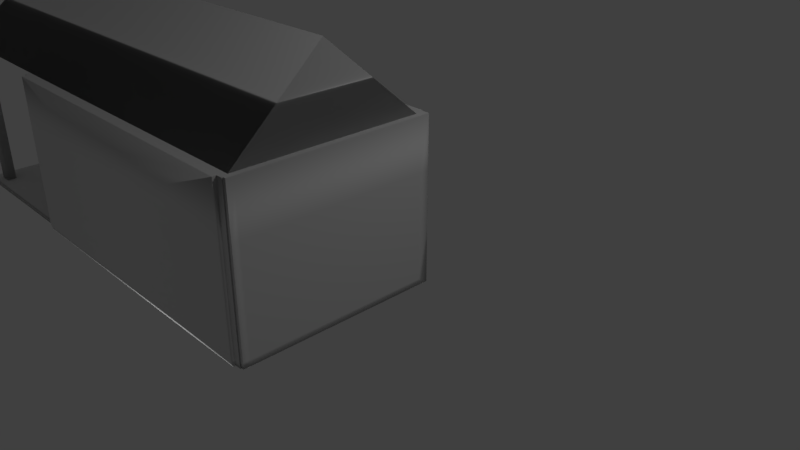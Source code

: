 # Source: House.blend  (saved by Blender 2.79.0; exported with 4.5.12 LTS)
import bpy
from mathutils import Matrix  # noqa: F401  (used for matrix-valued properties, if any)

bpy.ops.wm.read_factory_settings(use_empty=True)
scene = bpy.context.scene
scene.name = 'Scene'

# ---- collections
col_collection_1 = bpy.data.collections.new('Collection 1'); scene.collection.children.link(col_collection_1)

# ---- materials (node trees are filled in below, after node groups)
mat_material = bpy.data.materials.new('Material')
mat_material.alpha_threshold = 0.0
mat_material.use_transparent_shadow = False
mat_material.roughness = 0.5
mat_material.line_color = (0.0, 0.0, 0.0, 1.0)

# ---- material node trees

# ---- world
world_world = bpy.data.worlds.new('World'); scene.world = world_world
world_world.color = (0.05088, 0.05088, 0.05088)
world_world.use_sun_shadow = False
world_world.sun_shadow_jitter_overblur = 0.0
world_world.cycles.sampling_method = 'MANUAL'

# ---- cameras
cam_camera = bpy.data.cameras.new('Camera')
cam_camera.clip_end = 100.0
cam_camera.lens = 35.0
cam_camera.sensor_width = 32.0
cam_camera.sensor_height = 18.0
cam_camera.ortho_scale = 7.314
cam_camera.dof.focus_distance = 0.0
cam_camera.dof.aperture_fstop = 128.0

# ---- lights
light_point = bpy.data.lights.new('Point', 'POINT')
light_point.transmission_factor = 0.0
light_point.energy = 100.0
light_point.shadow_buffer_clip_start = 0.5
light_point.shadow_soft_size = 0.1
light_point.shadow_maximum_resolution = 0.006
light_point.use_absolute_resolution = True
light_lamp = bpy.data.lights.new('Lamp', 'POINT')
light_lamp.transmission_factor = 0.0
light_lamp.cutoff_distance = 30.0
light_lamp.energy = 100.0
light_lamp.shadow_buffer_clip_start = 1.001
light_lamp.shadow_soft_size = 0.1
light_lamp.shadow_maximum_resolution = 0.006
light_lamp.use_absolute_resolution = True

# ---- meshes
me_cube = bpy.data.meshes.new('Cube')
me_cube.from_pydata([(0.1433, -1.0, 51.27), (0.1433, -0.9631, 51.27), (0.1433, -0.01636, 51.27), (-0.6133, -0.01636, 51.27), (-0.6133, -0.9631, 51.27), (-0.6133, -1.0, 51.27), (-0.9716, -0.01636, 51.26), (-0.9431, -0.01636, 51.26), (-0.9722, -0.9631, 51.26), (-0.9431, -0.9631, 51.26), (-0.9425, -0.9139, 51.26), (-0.9716, -0.9139, 51.26), (-0.9425, -0.0836, 51.26), (-0.9716, -0.0836, 51.26), (0.1433, -1.0, 51.26), (0.1433, -0.9631, 51.26), (0.1433, -0.01636, 51.26), (-0.6133, -0.01636, 51.26), (-0.6133, -0.9631, 51.26), (-0.6133, -1.0, 51.26), (-0.9706, -0.01594, 51.25), (-0.9421, -0.01594, 51.25), (-0.9722, -0.9642, 51.25), (-0.9431, -0.9642, 51.25), (-0.9425, -0.915, 51.25), (-0.9716, -0.915, 51.25), (-0.9415, -0.08319, 51.25), (-0.9706, -0.08319, 51.25)], [], [(2, 3, 4, 1), (1, 4, 5, 0), (10, 11, 8, 9), (7, 6, 13, 12), (16, 15, 18, 17), (15, 14, 19, 18), (24, 23, 22, 25), (21, 26, 27, 20), (1, 0, 14, 15), (3, 2, 16, 17), (2, 1, 15, 16), (0, 5, 19, 14), (4, 3, 17, 18), (5, 4, 18, 19), (6, 7, 21, 20), (9, 8, 22, 23), (10, 9, 23, 24), (8, 11, 25, 22), (7, 12, 26, 21), (13, 6, 20, 27), (12, 13, 27, 26), (11, 10, 24, 25)])
me_cube.polygons.foreach_set('use_smooth', [True] * 22)
_uv = me_cube.uv_layers.new(name='UVMap')
_uv.uv.foreach_set('vector', [0.0, 0.0, 1.0, 6.249e-08, 1.0, 0.9625, 6.499e-07, 0.9625, 6.499e-07, 0.9625, 1.0, 0.9625, 1.0, 1.0, 7.681e-07, 1.0, 0.0, 0.0, 1.0, 0.0, 1.0, 1.0, 0.0, 1.0, 0.0, 0.0, 1.0, 0.0, 1.0, 1.0, 0.0, 1.0, 0.0, 0.0, 6.499e-07, 0.9625, 1.0, 0.9625, 1.0, 6.249e-08, 6.499e-07, 0.9625, 7.681e-07, 1.0, 1.0, 1.0, 1.0, 0.9625, 0.0, 0.0, 0.0, 1.0, 1.0, 1.0, 1.0, 0.0, 0.0, 0.0, 0.0, 1.0, 1.0, 1.0, 1.0, 0.0, 6.499e-07, 0.9625, 7.681e-07, 1.0, 7.681e-07, 1.0, 6.499e-07, 0.9625, 1.0, 6.249e-08, 0.0, 0.0, 0.0, 0.0, 1.0, 6.249e-08, 0.0, 0.0, 6.499e-07, 0.9625, 6.499e-07, 0.9625, 0.0, 0.0, 7.681e-07, 1.0, 1.0, 1.0, 1.0, 1.0, 7.681e-07, 1.0, 1.0, 0.9625, 1.0, 6.249e-08, 1.0, 6.249e-08, 1.0, 0.9625, 1.0, 1.0, 1.0, 0.9625, 1.0, 0.9625, 1.0, 1.0, 1.0, 0.0, 0.0, 0.0, 0.0, 0.0, 1.0, 0.0, 0.0, 1.0, 1.0, 1.0, 1.0, 1.0, 0.0, 1.0, 0.0, 0.0, 0.0, 1.0, 0.0, 1.0, 0.0, 0.0, 1.0, 1.0, 1.0, 0.0, 1.0, 0.0, 1.0, 1.0, 0.0, 0.0, 0.0, 1.0, 0.0, 1.0, 0.0, 0.0, 1.0, 1.0, 1.0, 0.0, 1.0, 0.0, 1.0, 1.0, 0.0, 1.0, 1.0, 1.0, 1.0, 1.0, 0.0, 1.0, 1.0, 0.0, 0.0, 0.0, 0.0, 0.0, 1.0, 0.0])
me_cube.materials.append(mat_material)
me_cube.use_remesh_preserve_volume = False
me_cube.use_remesh_preserve_attributes = False
me_cube.use_mirror_vertex_groups = False
me_cube.update()
me_cube_011 = bpy.data.meshes.new('Cube.011')
me_cube_011.from_pydata([(0.1636, 0.03676, -1.0), (0.1636, 0.03676, 1.0), (0.1433, 0.03676, -1.0), (0.1433, 0.03676, 1.0), (-0.6133, 0.03676, -1.0), (-0.6133, -1.0, -1.0), (-0.6133, 0.03676, 1.0), (-0.6133, -1.0, 1.0), (-0.6133, -0.01636, 1.0), (-0.6133, -0.01636, -1.0), (-0.6133, -0.9631, 1.0), (-0.6133, -0.9631, -1.0), (-0.6133, -0.3638, 1.0), (-0.6133, -0.5438, 1.0), (0.1433, -0.0836, -1.0), (0.1636, -0.0836, -1.0), (-0.6133, -0.0836, -1.0), (0.1636, -0.9139, -1.0), (0.1433, -0.9139, -1.0), (-0.6133, -0.9139, -1.0)], [], [(1, 0, 2, 3), (14, 18, 19, 16), (15, 17, 18, 14), (19, 16, 9, 4, 6, 8, 12, 13, 10, 7, 5, 11)])
me_cube_011.polygons.foreach_set('use_smooth', [True] * 4)
_uv = me_cube_011.uv_layers.new(name='UVMap')
_uv.uv.foreach_set('vector', [1.0, 0.0, 1.0, 1.0, 0.9889, 1.0, 0.9889, 5.96e-08, 0.9779, 4.47e-08, 0.9779, 0.4151, 0.5653, 0.4151, 0.5653, 0.0, 0.9889, 5.215e-08, 0.9889, 0.4151, 0.9779, 0.4151, 0.9779, 4.47e-08, 0.5184, 1.0, 0.06563, 1.0, 0.02896, 1.0, 5.688e-08, 1.0, 0.0, 1.788e-07, 0.02896, 1.788e-07, 0.2184, 1.192e-07, 0.3166, 5.96e-08, 0.5452, 0.0, 0.5653, 0.0, 0.5653, 1.0, 0.5452, 1.0])
me_cube_011.materials.append(mat_material)
me_cube_011.use_remesh_preserve_volume = False
me_cube_011.use_remesh_preserve_attributes = False
me_cube_011.use_mirror_vertex_groups = False
me_cube_011.update()
me_cube_010 = bpy.data.meshes.new('Cube.010')
me_cube_010.from_pydata([(-0.9425, -0.01636, 1.0), (-0.9716, -0.01636, 1.0), (-0.9425, -0.0836, 1.0), (-0.9716, -0.0836, 1.0), (-0.9716, -0.01636, 51.26), (-0.9431, -0.01636, 51.26), (-0.9425, -0.0836, 51.26), (-0.9716, -0.0836, 51.26), (-0.9496, -0.02344, 1.0), (-0.9645, -0.02343, 1.0), (-0.9496, -0.07655, 1.0), (-0.9645, -0.07653, 1.0), (-0.9649, -0.02383, 51.26), (-0.9504, -0.02317, 51.26), (-0.9498, -0.07673, 51.26), (-0.9645, -0.07653, 51.26)], [], [(2, 0, 5, 6), (1, 3, 7, 4), (3, 2, 6, 7), (0, 1, 4, 5), (10, 14, 13, 8), (9, 12, 15, 11), (11, 15, 14, 10), (8, 13, 12, 9), (1, 0, 8, 9), (0, 2, 10, 8), (3, 1, 9, 11), (2, 3, 11, 10), (5, 4, 12, 13), (6, 5, 13, 14), (4, 7, 15, 12), (7, 6, 14, 15)])
me_cube_010.polygons.foreach_set('use_smooth', [True] * 16)
_uv = me_cube_010.uv_layers.new(name='UVMap')
_uv.uv.foreach_set('vector', [3.055e-06, 2.372e-09, 0.349, 0.0, 0.349, 1.0, 0.0, 0.9999, 0.349, 0.0, 0.6981, 0.0, 0.6981, 0.9999, 0.3491, 0.9999, 1.0, 0.9999, 0.8491, 0.9999, 0.849, 0.0, 1.0, 0.0, 0.6981, 0.0, 0.849, 0.0, 0.849, 0.9999, 0.701, 1.0, 3.055e-06, 2.372e-09, 0.0, 0.9999, 0.349, 1.0, 0.349, 0.0, 0.349, 0.0, 0.3491, 0.9999, 0.6981, 0.9999, 0.6981, 0.0, 1.0, 0.9999, 1.0, 0.0, 0.849, 0.0, 0.8491, 0.9999, 0.6981, 0.0, 0.701, 1.0, 0.849, 0.9999, 0.849, 0.0, 0.849, 0.0, 0.6981, 0.0, 0.6981, 0.0, 0.849, 0.0, 0.349, 0.0, 3.055e-06, 2.372e-09, 3.055e-06, 2.372e-09, 0.349, 0.0, 0.6981, 0.0, 0.349, 0.0, 0.349, 0.0, 0.6981, 0.0, 0.8491, 0.9999, 1.0, 0.9999, 1.0, 0.9999, 0.8491, 0.9999, 0.701, 1.0, 0.849, 0.9999, 0.849, 0.9999, 0.701, 1.0, 0.0, 0.9999, 0.349, 1.0, 0.349, 1.0, 0.0, 0.9999, 0.3491, 0.9999, 0.6981, 0.9999, 0.6981, 0.9999, 0.3491, 0.9999, 1.0, 0.0, 0.849, 0.0, 0.849, 0.0, 1.0, 0.0])
me_cube_010.materials.append(mat_material)
me_cube_010.use_remesh_preserve_volume = False
me_cube_010.use_remesh_preserve_attributes = False
me_cube_010.use_mirror_vertex_groups = False
me_cube_010.update()
me_cube_009 = bpy.data.meshes.new('Cube.009')
me_cube_009.from_pydata([(-0.9425, -0.9631, 1.0), (-0.9716, -0.9631, 1.0), (-0.9425, -0.9139, 1.0), (-0.9716, -0.9139, 1.0), (-0.9722, -0.9631, 51.26), (-0.9431, -0.9631, 51.26), (-0.9425, -0.9139, 51.26), (-0.9716, -0.9139, 51.26), (-0.9495, -0.956, 1.0), (-0.9645, -0.9561, 1.0), (-0.9496, -0.9209, 1.0), (-0.9645, -0.921, 1.0), (-0.9654, -0.9558, 51.26), (-0.9498, -0.9558, 51.26), (-0.9498, -0.9207, 51.26), (-0.9643, -0.9207, 51.26)], [], [(0, 2, 6, 5), (1, 0, 5, 4), (3, 1, 4, 7), (2, 3, 7, 6), (8, 13, 14, 10), (9, 12, 13, 8), (11, 15, 12, 9), (10, 14, 15, 11), (0, 1, 9, 8), (2, 0, 8, 10), (1, 3, 11, 9), (3, 2, 10, 11), (4, 5, 13, 12), (5, 6, 14, 13), (7, 4, 12, 15), (6, 7, 15, 14)])
me_cube_009.polygons.foreach_set('use_smooth', [True] * 16)
_uv = me_cube_009.uv_layers.new(name='UVMap')
_uv.uv.foreach_set('vector', [0.6285, 1.0, 0.3143, 1.0, 0.3143, 0.0001112, 0.6285, 0.0, 0.8144, 1.0, 0.6289, 1.0, 0.6285, 0.0, 0.8145, 0.0, 0.0, 2.372e-09, 0.3142, 0.0, 0.3143, 1.0, 2.433e-05, 0.9999, 0.8145, 3.558e-09, 1.0, 0.0, 1.0, 0.9999, 0.8145, 0.9999, 0.6285, 1.0, 0.6285, 0.0, 0.3143, 0.0001112, 0.3143, 1.0, 0.8144, 1.0, 0.8145, 0.0, 0.6285, 0.0, 0.6289, 1.0, 0.0, 2.372e-09, 2.433e-05, 0.9999, 0.3143, 1.0, 0.3142, 0.0, 0.8145, 3.558e-09, 0.8145, 0.9999, 1.0, 0.9999, 1.0, 0.0, 0.6289, 1.0, 0.8144, 1.0, 0.8144, 1.0, 0.6289, 1.0, 0.3143, 1.0, 0.6285, 1.0, 0.6285, 1.0, 0.3143, 1.0, 0.3142, 0.0, 0.0, 2.372e-09, 0.0, 2.372e-09, 0.3142, 0.0, 1.0, 0.0, 0.8145, 3.558e-09, 0.8145, 3.558e-09, 1.0, 0.0, 0.8145, 0.0, 0.6285, 0.0, 0.6285, 0.0, 0.8145, 0.0, 0.6285, 0.0, 0.3143, 0.0001112, 0.3143, 0.0001112, 0.6285, 0.0, 2.433e-05, 0.9999, 0.3143, 1.0, 0.3143, 1.0, 2.433e-05, 0.9999, 0.8145, 0.9999, 1.0, 0.9999, 1.0, 0.9999, 0.8145, 0.9999])
me_cube_009.materials.append(mat_material)
me_cube_009.use_remesh_preserve_volume = False
me_cube_009.use_remesh_preserve_attributes = False
me_cube_009.use_mirror_vertex_groups = False
me_cube_009.update()
me_cube_008 = bpy.data.meshes.new('Cube.008')
me_cube_008.from_pydata([(-1.0, -1.0, -1.0), (-1.0, 0.03676, -1.0), (-1.0, -1.0, 1.0), (-1.0, 0.03676, 1.0), (-1.0, -0.01636, -1.0), (-1.0, -0.01636, 1.0), (-1.0, -0.9631, -1.0), (-1.0, -0.9631, 1.0), (-0.6133, 0.03676, -1.0), (-0.6133, -1.0, -1.0), (-0.6133, 0.03676, 1.0), (-0.6133, -1.0, 1.0), (-0.6133, -0.01636, 1.0), (-0.6133, -0.01636, -1.0), (-0.6133, -0.9631, 1.0), (-0.6133, -0.9631, -1.0), (-0.6133, -0.3638, 1.0), (-0.6133, -0.5438, 1.0), (-0.9425, 0.03676, -1.0), (-0.9425, -1.0, -1.0), (-0.9425, 0.03676, 1.0), (-0.9425, -1.0, 1.0), (-0.9425, -0.01636, -1.0), (-0.9425, -0.9631, -1.0), (-0.9425, -0.01636, 1.0), (-0.9425, -0.9631, 1.0), (-0.9716, 0.03676, -1.0), (-0.9716, -1.0, -1.0), (-0.9716, 0.03676, 1.0), (-0.9716, -1.0, 1.0), (-0.9716, -0.01636, -1.0), (-0.9716, -0.9631, -1.0), (-0.9716, -0.01636, 1.0), (-0.9716, -0.9631, 1.0), (-1.0, -0.0836, -1.0), (-1.0, -0.0836, 1.0), (-0.6133, -0.0836, -1.0), (-0.9425, -0.0836, -1.0), (-0.9425, -0.0836, 1.0), (-0.9716, -0.0836, -1.0), (-0.9716, -0.0836, 1.0), (-0.9425, -0.9139, 1.0), (-0.9716, -0.9139, 1.0), (-1.0, -0.9139, -1.0), (-1.0, -0.9139, 1.0), (-0.6133, -0.9139, -1.0), (-0.9425, -0.9139, -1.0), (-0.9716, -0.9139, -1.0), (-0.9942, -0.9942, -0.9942), (-0.9942, 0.03098, -0.9942), (-0.9942, -0.9942, 0.9942), (-0.9942, 0.03098, 0.9942), (-0.9929, -0.01636, -0.9929), (-0.9929, -0.01636, 0.9929), (-0.9929, -0.9631, -0.9929), (-0.9929, -0.9631, 0.9929), (-0.6133, 0.02969, -0.9929), (-0.6133, -0.9929, -0.9929), (-0.6133, 0.02969, 0.9929), (-0.6133, -0.9929, 0.9929), (-0.6133, -0.01636, 0.99), (-0.6133, -0.01636, -0.99), (-0.6133, -0.9631, 0.99), (-0.6133, -0.9631, -0.99), (-0.6133, -0.3638, 0.99), (-0.6133, -0.5438, 0.99), (-0.9425, 0.02969, -0.9929), (-0.9425, -0.9929, -0.9929), (-0.9425, 0.02969, 0.9929), (-0.9425, -0.9929, 0.9929), (-0.9425, -0.01636, -0.99), (-0.9425, -0.9631, -0.99), (-0.9425, -0.01636, 0.99), (-0.9425, -0.9631, 0.99), (-0.9716, 0.02969, -0.9929), (-0.9716, -0.9929, -0.9929), (-0.9716, 0.02969, 0.9929), (-0.9716, -0.9929, 0.9929), (-0.9716, -0.01636, -0.99), (-0.9716, -0.9631, -0.99), (-0.9716, -0.01636, 0.99), (-0.9716, -0.9631, 0.99), (-0.9929, -0.0836, -0.9929), (-0.9929, -0.0836, 0.9929), (-0.6133, -0.0836, -0.99), (-0.9425, -0.0836, -0.99), (-0.9425, -0.0836, 0.99), (-0.9716, -0.0836, -0.99), (-0.9716, -0.0836, 0.99), (-0.9425, -0.9139, 0.99), (-0.9716, -0.9139, 0.99), (-0.9929, -0.9139, -0.9929), (-0.9929, -0.9139, 0.9929), (-0.6133, -0.9139, -0.99), (-0.9425, -0.9139, -0.99), (-0.9716, -0.9139, -0.99)], [], [(31, 27, 0, 6), (33, 7, 2, 29), (27, 29, 2, 0), (4, 5, 3, 1), (28, 26, 1, 3), (34, 35, 5, 4), (28, 3, 5, 32), (26, 30, 4, 1), (0, 2, 7, 6), (42, 44, 7, 33), (47, 31, 6, 43), (45, 15, 23, 46), (12, 24, 38, 41, 25, 14, 17, 16), (8, 13, 22, 18), (10, 20, 24, 12), (10, 8, 18, 20), (9, 11, 21, 19), (14, 25, 21, 11), (15, 9, 19, 23), (46, 23, 31, 47), (18, 22, 30, 26), (20, 28, 32, 24), (20, 18, 26, 28), (19, 21, 29, 27), (25, 33, 29, 21), (23, 19, 27, 31), (22, 37, 39, 30), (13, 36, 37, 22), (30, 39, 34, 4), (32, 5, 35, 40), (43, 44, 35, 34), (6, 7, 44, 43), (38, 40, 42, 41), (37, 46, 47, 39), (36, 45, 46, 37), (39, 47, 43, 34), (40, 35, 44, 42), (79, 54, 48, 75), (81, 77, 50, 55), (75, 48, 50, 77), (52, 49, 51, 53), (76, 51, 49, 74), (82, 52, 53, 83), (76, 80, 53, 51), (74, 49, 52, 78), (48, 54, 55, 50), (90, 81, 55, 92), (95, 91, 54, 79), (93, 94, 71, 63), (60, 64, 65, 62, 73, 89, 86, 72), (56, 66, 70, 61), (58, 60, 72, 68), (58, 68, 66, 56), (57, 67, 69, 59), (62, 59, 69, 73), (63, 71, 67, 57), (94, 95, 79, 71), (66, 74, 78, 70), (68, 72, 80, 76), (68, 76, 74, 66), (67, 75, 77, 69), (73, 69, 77, 81), (71, 79, 75, 67), (70, 78, 87, 85), (61, 70, 85, 84), (78, 52, 82, 87), (80, 88, 83, 53), (91, 82, 83, 92), (54, 91, 92, 55), (86, 89, 90, 88), (85, 87, 95, 94), (84, 85, 94, 93), (87, 82, 91, 95), (88, 90, 92, 83), (36, 13, 61, 84), (17, 14, 62, 65), (13, 8, 56, 61), (10, 12, 60, 58), (8, 10, 58, 56), (11, 9, 57, 59), (14, 11, 59, 62), (9, 15, 63, 57), (12, 16, 64, 60), (16, 17, 65, 64), (24, 32, 80, 72), (33, 25, 73, 81), (25, 41, 89, 73), (42, 33, 81, 90), (45, 36, 84, 93), (38, 24, 72, 86), (32, 40, 88, 80), (40, 38, 86, 88), (15, 45, 93, 63), (41, 42, 90, 89)])
me_cube_008.polygons.foreach_set('use_smooth', [True] * 94)
_uv = me_cube_008.uv_layers.new(name='UVMap')
_uv.uv.foreach_set('vector', [0.9871, 0.01779, 0.9871, 0.0, 1.0, 0.0, 1.0, 0.01779, 0.9871, 0.9822, 1.0, 0.9822, 1.0, 1.0, 0.9871, 1.0, 0.635, 0.9645, 0.635, 0.0, 0.648, 0.0, 0.648, 0.9645, 0.4478, 0.9645, 0.4478, 0.0, 0.4719, 0.0, 0.4719, 0.9645, 0.6609, 0.0, 0.6609, 0.9645, 0.648, 0.9645, 0.648, 0.0, 0.4172, 0.9645, 0.4172, 0.0, 0.4478, 0.0, 0.4478, 0.9645, 0.9871, 0.5, 1.0, 0.5, 1.0, 0.5256, 0.9871, 0.5256, 0.9871, 0.5, 0.9871, 0.4744, 1.0, 0.4744, 1.0, 0.5, 0.0, 0.9645, 1.085e-07, 0.0, 0.01679, 0.0, 0.01679, 0.9645, 0.9871, 0.9585, 1.0, 0.9585, 1.0, 0.9822, 0.9871, 0.9822, 0.9871, 0.04154, 0.9871, 0.01779, 1.0, 0.01779, 1.0, 0.04154, 0.824, 0.04154, 0.824, 0.01779, 0.9738, 0.01779, 0.9738, 0.04154, 0.824, 0.5256, 0.9738, 0.5256, 0.9738, 0.558, 0.9738, 0.9585, 0.9738, 0.9822, 0.824, 0.9822, 0.824, 0.78, 0.824, 0.6932, 0.824, 0.5, 0.824, 0.4744, 0.9738, 0.4744, 0.9738, 0.5, 0.824, 0.5, 0.9738, 0.5, 0.9738, 0.5256, 0.824, 0.5256, 0.824, 5.749e-08, 0.824, 0.9645, 0.6741, 0.9645, 0.6741, 0.0, 0.4719, 0.9645, 0.4719, 5.749e-08, 0.6218, 0.0, 0.6218, 0.9645, 0.824, 0.9822, 0.9738, 0.9822, 0.9738, 1.0, 0.824, 1.0, 0.824, 0.01779, 0.824, 1.437e-07, 0.9738, 0.0, 0.9738, 0.01779, 0.9738, 0.04154, 0.9738, 0.01779, 0.9871, 0.01779, 0.9871, 0.04154, 0.9738, 0.5, 0.9738, 0.4744, 0.9871, 0.4744, 0.9871, 0.5, 0.9738, 0.5, 0.9871, 0.5, 0.9871, 0.5256, 0.9738, 0.5256, 0.6741, 0.0, 0.6741, 0.9645, 0.6609, 0.9645, 0.6609, 0.0, 0.6218, 0.9645, 0.6218, 0.0, 0.635, 0.0, 0.635, 0.9645, 0.9738, 0.9822, 0.9871, 0.9822, 0.9871, 1.0, 0.9738, 1.0, 0.9738, 0.01779, 0.9738, 0.0, 0.9871, 0.0, 0.9871, 0.01779, 0.9738, 0.4744, 0.9738, 0.442, 0.9871, 0.442, 0.9871, 0.4744, 0.824, 0.4744, 0.824, 0.442, 0.9738, 0.442, 0.9738, 0.4744, 0.9871, 0.4744, 0.9871, 0.442, 1.0, 0.442, 1.0, 0.4744, 0.9871, 0.5256, 1.0, 0.5256, 1.0, 0.558, 0.9871, 0.558, 0.03921, 0.9645, 0.03921, 0.0, 0.4172, 0.0, 0.4172, 0.9645, 0.01679, 0.9645, 0.01679, 0.0, 0.03921, 0.0, 0.03921, 0.9645, 0.9738, 0.558, 0.9871, 0.558, 0.9871, 0.9585, 0.9738, 0.9585, 0.9738, 0.442, 0.9738, 0.04154, 0.9871, 0.04154, 0.9871, 0.442, 0.824, 0.442, 0.824, 0.04154, 0.9738, 0.04154, 0.9738, 0.442, 0.9871, 0.442, 0.9871, 0.04154, 1.0, 0.04154, 1.0, 0.442, 0.9871, 0.558, 1.0, 0.558, 1.0, 0.9585, 0.9871, 0.9585, 0.9871, 0.01779, 1.0, 0.01779, 1.0, 0.0, 0.9871, 0.0, 0.9871, 0.9822, 0.9871, 1.0, 1.0, 1.0, 1.0, 0.9822, 0.635, 0.9645, 0.648, 0.9645, 0.648, 0.0, 0.635, 0.0, 0.4478, 0.9645, 0.4719, 0.9645, 0.4719, 0.0, 0.4478, 0.0, 0.6609, 0.0, 0.648, 0.0, 0.648, 0.9645, 0.6609, 0.9645, 0.4172, 0.9645, 0.4478, 0.9645, 0.4478, 0.0, 0.4172, 0.0, 0.9871, 0.5, 0.9871, 0.5256, 1.0, 0.5256, 1.0, 0.5, 0.9871, 0.5, 1.0, 0.5, 1.0, 0.4744, 0.9871, 0.4744, 0.0, 0.9645, 0.01679, 0.9645, 0.01679, 0.0, 1.085e-07, 0.0, 0.9871, 0.9585, 0.9871, 0.9822, 1.0, 0.9822, 1.0, 0.9585, 0.9871, 0.04154, 1.0, 0.04154, 1.0, 0.01779, 0.9871, 0.01779, 0.824, 0.04154, 0.9738, 0.04154, 0.9738, 0.01779, 0.824, 0.01779, 0.824, 0.5256, 0.824, 0.6932, 0.824, 0.78, 0.824, 0.9822, 0.9738, 0.9822, 0.9738, 0.9585, 0.9738, 0.558, 0.9738, 0.5256, 0.824, 0.5, 0.9738, 0.5, 0.9738, 0.4744, 0.824, 0.4744, 0.824, 0.5, 0.824, 0.5256, 0.9738, 0.5256, 0.9738, 0.5, 0.824, 5.749e-08, 0.6741, 0.0, 0.6741, 0.9645, 0.824, 0.9645, 0.4719, 0.9645, 0.6218, 0.9645, 0.6218, 0.0, 0.4719, 5.749e-08, 0.824, 0.9822, 0.824, 1.0, 0.9738, 1.0, 0.9738, 0.9822, 0.824, 0.01779, 0.9738, 0.01779, 0.9738, 0.0, 0.824, 1.437e-07, 0.9738, 0.04154, 0.9871, 0.04154, 0.9871, 0.01779, 0.9738, 0.01779, 0.9738, 0.5, 0.9871, 0.5, 0.9871, 0.4744, 0.9738, 0.4744, 0.9738, 0.5, 0.9738, 0.5256, 0.9871, 0.5256, 0.9871, 0.5, 0.6741, 0.0, 0.6609, 0.0, 0.6609, 0.9645, 0.6741, 0.9645, 0.6218, 0.9645, 0.635, 0.9645, 0.635, 0.0, 0.6218, 0.0, 0.9738, 0.9822, 0.9738, 1.0, 0.9871, 1.0, 0.9871, 0.9822, 0.9738, 0.01779, 0.9871, 0.01779, 0.9871, 0.0, 0.9738, 0.0, 0.9738, 0.4744, 0.9871, 0.4744, 0.9871, 0.442, 0.9738, 0.442, 0.824, 0.4744, 0.9738, 0.4744, 0.9738, 0.442, 0.824, 0.442, 0.9871, 0.4744, 1.0, 0.4744, 1.0, 0.442, 0.9871, 0.442, 0.9871, 0.5256, 0.9871, 0.558, 1.0, 0.558, 1.0, 0.5256, 0.03921, 0.9645, 0.4172, 0.9645, 0.4172, 0.0, 0.03921, 0.0, 0.01679, 0.9645, 0.03921, 0.9645, 0.03921, 0.0, 0.01679, 0.0, 0.9738, 0.558, 0.9738, 0.9585, 0.9871, 0.9585, 0.9871, 0.558, 0.9738, 0.442, 0.9871, 0.442, 0.9871, 0.04154, 0.9738, 0.04154, 0.824, 0.442, 0.9738, 0.442, 0.9738, 0.04154, 0.824, 0.04154, 0.9871, 0.442, 1.0, 0.442, 1.0, 0.04154, 0.9871, 0.04154, 0.9871, 0.558, 0.9871, 0.9585, 1.0, 0.9585, 1.0, 0.558, 0.824, 0.442, 0.824, 0.4744, 0.824, 0.4744, 0.824, 0.442, 0.824, 0.78, 0.824, 0.9822, 0.824, 0.9822, 0.824, 0.78, 0.824, 0.4744, 0.824, 0.5, 0.824, 0.5, 0.824, 0.4744, 0.824, 0.5, 0.824, 0.5256, 0.824, 0.5256, 0.824, 0.5, 0.824, 0.9645, 0.824, 5.749e-08, 0.824, 5.749e-08, 0.824, 0.9645, 0.4719, 5.749e-08, 0.4719, 0.9645, 0.4719, 0.9645, 0.4719, 5.749e-08, 0.824, 0.9822, 0.824, 1.0, 0.824, 1.0, 0.824, 0.9822, 0.824, 1.437e-07, 0.824, 0.01779, 0.824, 0.01779, 0.824, 1.437e-07, 0.824, 0.5256, 0.824, 0.6932, 0.824, 0.6932, 0.824, 0.5256, 0.824, 0.6932, 0.824, 0.78, 0.824, 0.78, 0.824, 0.6932, 0.9738, 0.5256, 0.9871, 0.5256, 0.9871, 0.5256, 0.9738, 0.5256, 0.9871, 0.9822, 0.9738, 0.9822, 0.9738, 0.9822, 0.9871, 0.9822, 0.9738, 0.9822, 0.9738, 0.9585, 0.9738, 0.9585, 0.9738, 0.9822, 0.9871, 0.9585, 0.9871, 0.9822, 0.9871, 0.9822, 0.9871, 0.9585, 0.824, 0.04154, 0.824, 0.442, 0.824, 0.442, 0.824, 0.04154, 0.9738, 0.558, 0.9738, 0.5256, 0.9738, 0.5256, 0.9738, 0.558, 0.9871, 0.5256, 0.9871, 0.558, 0.9871, 0.558, 0.9871, 0.5256, 0.9871, 0.558, 0.9738, 0.558, 0.9738, 0.558, 0.9871, 0.558, 0.824, 0.01779, 0.824, 0.04154, 0.824, 0.04154, 0.824, 0.01779, 0.9738, 0.9585, 0.9871, 0.9585, 0.9871, 0.9585, 0.9738, 0.9585])
me_cube_008.materials.append(mat_material)
me_cube_008.use_remesh_preserve_volume = False
me_cube_008.use_remesh_preserve_attributes = False
me_cube_008.use_mirror_vertex_groups = False
me_cube_008.update()
me_cube_006 = bpy.data.meshes.new('Cube.006')
me_cube_006.from_pydata([(0.1433, -0.9631, 51.27), (0.1433, -0.01636, 51.27), (-0.6133, -0.01636, 51.27), (-0.6133, -0.9631, 51.27), (0.1313, -0.4799, 77.16), (-0.5984, -0.4799, 77.16), (-0.9935, -0.01636, 51.27), (-0.9935, -0.9631, 51.27), (-0.9786, -0.4799, 77.16), (-0.9431, -0.01636, 51.26), (-0.9722, -0.9631, 51.26), (-0.9431, -0.9631, 51.26), (-0.9287, -0.4799, 77.16), (-0.9579, -0.4799, 77.16), (-0.9728, -0.01636, 51.27), (0.1503, -0.9702, 51.27), (0.1503, -0.009249, 51.27), (-0.6133, -0.007341, 51.26), (-0.6133, -0.9721, 51.26), (0.1367, -0.4799, 77.17), (-0.5985, -0.4799, 77.17), (-0.9997, -0.01076, 51.26), (-0.9994, -0.9693, 51.26), (-0.9835, -0.4799, 77.17), (-0.9433, -0.009454, 51.25), (-0.973, -0.9699, 51.25), (-0.9433, -0.9702, 51.26), (-0.9285, -0.4799, 77.17), (-0.9574, -0.4799, 77.17), (-0.9736, -0.009012, 51.26)], [], [(3, 5, 4, 0), (1, 4, 5, 2), (1, 0, 4), (10, 7, 8, 13), (8, 7, 6), (13, 8, 6, 14), (14, 6, 7, 10), (2, 9, 11, 3), (5, 12, 9, 2), (3, 11, 12, 5), (9, 14, 10, 11), (12, 13, 14, 9), (11, 10, 13, 12), (18, 15, 19, 20), (16, 17, 20, 19), (16, 19, 15), (25, 28, 23, 22), (23, 21, 22), (28, 29, 21, 23), (29, 25, 22, 21), (17, 18, 26, 24), (20, 17, 24, 27), (18, 20, 27, 26), (24, 26, 25, 29), (27, 24, 29, 28), (26, 27, 28, 25), (1, 2, 17, 16), (0, 1, 16, 15), (3, 0, 15, 18), (2, 3, 18, 17)])
me_cube_006.polygons.foreach_set('use_smooth', [True] * 30)
_uv = me_cube_006.uv_layers.new(name='UVMap')
_uv.uv.foreach_set('vector', [0.08362, 0.0002154, 0.08696, 1.0, 0.2475, 1.0, 0.2501, 0.0002153, 0.2501, 0.0002153, 0.2527, 1.0, 0.4132, 1.0, 0.4165, 0.0002154, 0.7084, 0.9991, 0.9166, 0.9998, 0.9166, 0.0, 0.004682, 1.473e-07, 0.0, 0.0002157, 0.003339, 1.0, 0.007884, 1.0, 0.7084, 0.9998, 0.7084, 0.0, 0.5001, 0.000682, 0.4923, 1.0, 0.4968, 1.0, 0.5001, 0.0002156, 0.4956, 0.0002156, 0.9211, 1.874e-06, 0.9166, 1.983e-06, 0.9166, 0.03655, 0.9213, 0.03655, 1.0, 0.0, 0.9277, 2.13e-06, 0.9277, 0.03655, 1.0, 0.03655, 0.4132, 1.0, 0.4858, 1.0, 0.489, 0.0, 0.4165, 0.0002154, 0.08362, 0.0002154, 0.01109, 0.0, 0.01431, 1.0, 0.08696, 1.0, 0.9277, 2.13e-06, 0.9211, 1.874e-06, 0.9213, 0.03655, 0.9277, 0.03655, 0.4858, 1.0, 0.4923, 1.0, 0.4956, 0.0002156, 0.489, 0.0, 0.01109, 0.0, 0.004682, 1.473e-07, 0.007884, 1.0, 0.01431, 1.0, 0.08362, 0.0002154, 0.2501, 0.0002153, 0.2475, 1.0, 0.08696, 1.0, 0.2501, 0.0002153, 0.4165, 0.0002154, 0.4132, 1.0, 0.2527, 1.0, 0.7084, 0.9991, 0.9166, 0.0, 0.9166, 0.9998, 0.004682, 1.473e-07, 0.007884, 1.0, 0.003339, 1.0, 0.0, 0.0002157, 0.7084, 0.9998, 0.5001, 0.000682, 0.7084, 0.0, 0.4923, 1.0, 0.4956, 0.0002156, 0.5001, 0.0002156, 0.4968, 1.0, 0.9211, 1.874e-06, 0.9213, 0.03655, 0.9166, 0.03655, 0.9166, 1.983e-06, 1.0, 0.0, 1.0, 0.03655, 0.9277, 0.03655, 0.9277, 2.13e-06, 0.4132, 1.0, 0.4165, 0.0002154, 0.489, 0.0, 0.4858, 1.0, 0.08362, 0.0002154, 0.08696, 1.0, 0.01431, 1.0, 0.01109, 0.0, 0.9277, 2.13e-06, 0.9277, 0.03655, 0.9213, 0.03655, 0.9211, 1.874e-06, 0.4858, 1.0, 0.489, 0.0, 0.4956, 0.0002156, 0.4923, 1.0, 0.01109, 0.0, 0.01431, 1.0, 0.007884, 1.0, 0.004682, 1.473e-07, 0.2501, 0.0002153, 0.4165, 0.0002154, 0.4165, 0.0002154, 0.2501, 0.0002153, 0.9166, 0.9998, 0.7084, 0.9991, 0.7084, 0.9991, 0.9166, 0.9998, 0.08362, 0.0002154, 0.2501, 0.0002153, 0.2501, 0.0002153, 0.08362, 0.0002154, 1.0, 0.0, 1.0, 0.03655, 1.0, 0.03655, 1.0, 0.0])
me_cube_006.materials.append(mat_material)
me_cube_006.use_remesh_preserve_volume = False
me_cube_006.use_remesh_preserve_attributes = False
me_cube_006.use_mirror_vertex_groups = False
me_cube_006.update()
me_cube_005 = bpy.data.meshes.new('Cube.005')
me_cube_005.from_pydata([(-0.6133, 0.03676, 1.0), (-0.6133, -1.0, 1.0), (-0.6133, -0.01636, 1.0), (-0.6133, -0.9631, 1.0), (-0.6133, -0.01636, 51.27), (-0.6133, -0.9631, 51.27), (-0.6133, 0.03676, 51.27), (-0.6133, -1.0, 51.27), (-0.6133, 0.03676, 17.7), (-0.6133, -0.01636, 17.7), (-0.6133, -0.9631, 17.7), (-0.6133, -1.0, 17.7), (-0.6133, -0.3638, 17.7), (-0.6133, -0.3638, 1.0), (-0.6133, -0.5438, 17.7), (-0.6133, -0.5438, 1.0), (-0.6133, -0.01636, 34.48), (-0.6133, -1.0, 34.48), (-0.6133, 0.03676, 34.48), (-0.6133, -0.9631, 34.48), (-0.6233, 0.03676, 1.0), (-0.6233, -1.0, 1.0), (-0.6233, -0.01636, 1.0), (-0.6233, -0.9631, 1.0), (-0.6233, -0.01636, 51.27), (-0.6233, -0.9631, 51.27), (-0.6233, 0.03676, 51.27), (-0.6233, -1.0, 51.27), (-0.6233, 0.03676, 17.7), (-0.6233, -0.01636, 17.7), (-0.6233, -0.9631, 17.7), (-0.6233, -1.0, 17.7), (-0.6233, -0.3638, 17.7), (-0.6233, -0.3638, 1.0), (-0.6233, -0.5438, 17.7), (-0.6233, -0.5438, 1.0), (-0.6233, -0.01636, 34.48), (-0.6233, -1.0, 34.48), (-0.6233, 0.03676, 34.48), (-0.6233, -0.9631, 34.48)], [], [(18, 6, 4, 16), (19, 5, 7, 17), (16, 4, 5, 19), (2, 9, 12, 13), (3, 10, 11, 1), (0, 8, 9, 2), (14, 10, 3, 15), (9, 16, 19, 10, 14, 12), (10, 19, 17, 11), (8, 18, 16, 9), (38, 36, 24, 26), (39, 37, 27, 25), (36, 39, 25, 24), (22, 33, 32, 29), (23, 21, 31, 30), (20, 22, 29, 28), (34, 35, 23, 30), (29, 32, 34, 30, 39, 36), (30, 31, 37, 39), (28, 29, 36, 38), (8, 0, 20, 28), (17, 7, 27, 37), (15, 3, 23, 35), (0, 2, 22, 20), (3, 1, 21, 23), (5, 4, 24, 25), (4, 6, 26, 24), (7, 5, 25, 27), (18, 8, 28, 38), (1, 11, 31, 21), (12, 14, 34, 32), (2, 13, 33, 22), (13, 12, 32, 33), (14, 15, 35, 34), (11, 17, 37, 31), (6, 18, 38, 26)])
me_cube_005.polygons.foreach_set('use_smooth', [True] * 36)
_uv = me_cube_005.uv_layers.new(name='UVMap')
_uv.uv.foreach_set('vector', [1.0, 0.6661, 1.0, 1.0, 0.9488, 1.0, 0.9488, 0.6661, 0.03558, 0.6661, 0.03558, 1.0, 8.624e-06, 1.0, 5.807e-06, 0.6661, 0.9488, 0.6661, 0.9488, 1.0, 0.03558, 1.0, 0.03558, 0.6661, 0.9488, 2.371e-09, 0.9488, 0.3322, 0.6136, 0.3322, 0.6136, 0.0, 0.03557, 7.114e-09, 0.03557, 0.3322, 2.817e-06, 0.3322, 0.0, 4.743e-09, 1.0, 2.371e-09, 1.0, 0.3322, 0.9488, 0.3322, 0.9488, 2.371e-09, 0.44, 0.3322, 0.03557, 0.3322, 0.03557, 7.114e-09, 0.44, 0.0, 0.9488, 0.3322, 0.9488, 0.6661, 0.03558, 0.6661, 0.03557, 0.3322, 0.44, 0.3322, 0.6136, 0.3322, 0.03557, 0.3322, 0.03558, 0.6661, 5.807e-06, 0.6661, 2.817e-06, 0.3322, 1.0, 0.3322, 1.0, 0.6661, 0.9488, 0.6661, 0.9488, 0.3322, 1.0, 0.6661, 0.9488, 0.6661, 0.9488, 1.0, 1.0, 1.0, 0.03558, 0.6661, 5.807e-06, 0.6661, 8.624e-06, 1.0, 0.03558, 1.0, 0.9488, 0.6661, 0.03558, 0.6661, 0.03558, 1.0, 0.9488, 1.0, 0.9488, 2.371e-09, 0.6136, 0.0, 0.6136, 0.3322, 0.9488, 0.3322, 0.03557, 7.114e-09, 0.0, 4.743e-09, 2.817e-06, 0.3322, 0.03557, 0.3322, 1.0, 2.371e-09, 0.9488, 2.371e-09, 0.9488, 0.3322, 1.0, 0.3322, 0.44, 0.3322, 0.44, 0.0, 0.03557, 7.114e-09, 0.03557, 0.3322, 0.9488, 0.3322, 0.6136, 0.3322, 0.44, 0.3322, 0.03557, 0.3322, 0.03558, 0.6661, 0.9488, 0.6661, 0.03557, 0.3322, 2.817e-06, 0.3322, 5.807e-06, 0.6661, 0.03558, 0.6661, 1.0, 0.3322, 0.9488, 0.3322, 0.9488, 0.6661, 1.0, 0.6661, 1.0, 0.3322, 1.0, 2.371e-09, 1.0, 2.371e-09, 1.0, 0.3322, 5.807e-06, 0.6661, 8.624e-06, 1.0, 8.624e-06, 1.0, 5.807e-06, 0.6661, 0.44, 0.0, 0.03557, 7.114e-09, 0.03557, 7.114e-09, 0.44, 0.0, 1.0, 2.371e-09, 0.9488, 2.371e-09, 0.9488, 2.371e-09, 1.0, 2.371e-09, 0.03557, 7.114e-09, 0.0, 4.743e-09, 0.0, 4.743e-09, 0.03557, 7.114e-09, 0.03558, 1.0, 0.9488, 1.0, 0.9488, 1.0, 0.03558, 1.0, 0.9488, 1.0, 1.0, 1.0, 1.0, 1.0, 0.9488, 1.0, 8.624e-06, 1.0, 0.03558, 1.0, 0.03558, 1.0, 8.624e-06, 1.0, 1.0, 0.6661, 1.0, 0.3322, 1.0, 0.3322, 1.0, 0.6661, 0.0, 4.743e-09, 2.817e-06, 0.3322, 2.817e-06, 0.3322, 0.0, 4.743e-09, 0.6136, 0.3322, 0.44, 0.3322, 0.44, 0.3322, 0.6136, 0.3322, 0.9488, 2.371e-09, 0.6136, 0.0, 0.6136, 0.0, 0.9488, 2.371e-09, 0.6136, 0.0, 0.6136, 0.3322, 0.6136, 0.3322, 0.6136, 0.0, 0.44, 0.3322, 0.44, 0.0, 0.44, 0.0, 0.44, 0.3322, 2.817e-06, 0.3322, 5.807e-06, 0.6661, 5.807e-06, 0.6661, 2.817e-06, 0.3322, 1.0, 1.0, 1.0, 0.6661, 1.0, 0.6661, 1.0, 1.0])
me_cube_005.materials.append(mat_material)
me_cube_005.use_remesh_preserve_volume = False
me_cube_005.use_remesh_preserve_attributes = False
me_cube_005.use_mirror_vertex_groups = False
me_cube_005.update()
me_cube_004 = bpy.data.meshes.new('Cube.004')
me_cube_004.from_pydata([(0.1433, 0.03676, -1.0), (0.1433, 0.03676, 1.0), (0.1433, -0.01636, -1.0), (-0.6133, 0.03676, -1.0), (-0.6133, 0.03676, 1.0), (-0.6133, -0.01636, -1.0), (0.1433, 0.03676, 51.27), (0.1433, -0.01636, 51.27), (-0.6133, -0.01636, 51.27), (-0.6133, 0.03676, 51.27), (-0.6133, 0.03676, 17.7), (0.1433, 0.03676, 17.7), (0.1433, 0.03676, 34.48), (-0.6133, 0.03676, 34.48), (0.1433, -0.0836, -1.0), (-0.6133, -0.0836, -1.0), (0.1433, 0.04383, -1.007), (0.1433, 0.04676, 1.0), (0.1433, -0.01636, -1.01), (-0.6133, 0.04383, -1.007), (-0.6133, 0.04676, 1.0), (-0.6133, -0.01636, -1.01), (0.1433, 0.04383, 51.27), (0.1433, -0.01636, 51.28), (-0.6133, -0.01636, 51.28), (-0.6133, 0.04383, 51.27), (-0.6133, 0.04676, 17.7), (0.1433, 0.04676, 17.7), (0.1433, 0.04676, 34.48), (-0.6133, 0.04676, 34.48), (0.1433, -0.0836, -1.01), (-0.6133, -0.0836, -1.01)], [], [(0, 3, 5, 2), (1, 4, 3, 0), (6, 7, 8, 9), (12, 6, 9, 13), (1, 11, 10, 4), (11, 12, 13, 10), (2, 5, 15, 14), (16, 18, 21, 19), (17, 16, 19, 20), (22, 25, 24, 23), (28, 29, 25, 22), (17, 20, 26, 27), (27, 26, 29, 28), (18, 30, 31, 21), (1, 0, 16, 17), (0, 2, 18, 16), (4, 10, 26, 20), (2, 14, 30, 18), (6, 12, 28, 22), (15, 5, 21, 31), (5, 3, 19, 21), (3, 4, 20, 19), (7, 6, 22, 23), (8, 7, 23, 24), (9, 8, 24, 25), (10, 13, 29, 26), (11, 1, 17, 27), (12, 11, 27, 28), (13, 9, 25, 29), (14, 15, 31, 30)])
me_cube_004.polygons.foreach_set('use_smooth', [True] * 30)
_uv = me_cube_004.uv_layers.new(name='UVMap')
_uv.uv.foreach_set('vector', [0.9429, 8.553e-10, 0.9429, 0.01448, 0.8858, 0.01448, 0.8858, 5.702e-10, 4.726e-06, 0.9617, 0.8135, 0.9617, 0.8135, 1.0, 5.431e-06, 1.0, 0.9429, 5.702e-10, 1.0, 0.0, 1.0, 0.01448, 0.9429, 0.01448, 1.586e-06, 0.3211, 0.0, 0.0, 0.8135, 0.0, 0.8135, 0.3211, 4.726e-06, 0.9617, 3.14e-06, 0.6422, 0.8135, 0.6422, 0.8135, 0.9617, 3.14e-06, 0.6422, 1.586e-06, 0.3211, 0.8135, 0.3211, 0.8135, 0.6422, 0.8858, 5.702e-10, 0.8858, 0.01448, 0.8135, 0.01448, 0.8135, 0.0, 0.9429, 8.553e-10, 0.8858, 5.702e-10, 0.8858, 0.01448, 0.9429, 0.01448, 4.726e-06, 0.9617, 5.431e-06, 1.0, 0.8135, 1.0, 0.8135, 0.9617, 0.9429, 5.702e-10, 0.9429, 0.01448, 1.0, 0.01448, 1.0, 0.0, 1.586e-06, 0.3211, 0.8135, 0.3211, 0.8135, 0.0, 0.0, 0.0, 4.726e-06, 0.9617, 0.8135, 0.9617, 0.8135, 0.6422, 3.14e-06, 0.6422, 3.14e-06, 0.6422, 0.8135, 0.6422, 0.8135, 0.3211, 1.586e-06, 0.3211, 0.8858, 5.702e-10, 0.8135, 0.0, 0.8135, 0.01448, 0.8858, 0.01448, 4.726e-06, 0.9617, 5.431e-06, 1.0, 5.431e-06, 1.0, 4.726e-06, 0.9617, 0.9429, 8.553e-10, 0.8858, 5.702e-10, 0.8858, 5.702e-10, 0.9429, 8.553e-10, 0.8135, 0.9617, 0.8135, 0.6422, 0.8135, 0.6422, 0.8135, 0.9617, 0.8858, 5.702e-10, 0.8135, 0.0, 0.8135, 0.0, 0.8858, 5.702e-10, 0.0, 0.0, 1.586e-06, 0.3211, 1.586e-06, 0.3211, 0.0, 0.0, 0.8135, 0.01448, 0.8858, 0.01448, 0.8858, 0.01448, 0.8135, 0.01448, 0.8858, 0.01448, 0.9429, 0.01448, 0.9429, 0.01448, 0.8858, 0.01448, 0.8135, 1.0, 0.8135, 0.9617, 0.8135, 0.9617, 0.8135, 1.0, 1.0, 0.0, 0.9429, 5.702e-10, 0.9429, 5.702e-10, 1.0, 0.0, 1.0, 0.01448, 1.0, 0.0, 1.0, 0.0, 1.0, 0.01448, 0.9429, 0.01448, 1.0, 0.01448, 1.0, 0.01448, 0.9429, 0.01448, 0.8135, 0.6422, 0.8135, 0.3211, 0.8135, 0.3211, 0.8135, 0.6422, 3.14e-06, 0.6422, 4.726e-06, 0.9617, 4.726e-06, 0.9617, 3.14e-06, 0.6422, 1.586e-06, 0.3211, 3.14e-06, 0.6422, 3.14e-06, 0.6422, 1.586e-06, 0.3211, 0.8135, 0.3211, 0.8135, 0.0, 0.8135, 0.0, 0.8135, 0.3211, 0.8135, 0.0, 0.8135, 0.01448, 0.8135, 0.01448, 0.8135, 0.0])
me_cube_004.materials.append(mat_material)
me_cube_004.use_remesh_preserve_volume = False
me_cube_004.use_remesh_preserve_attributes = False
me_cube_004.use_mirror_vertex_groups = False
me_cube_004.update()
me_cube_003 = bpy.data.meshes.new('Cube.003')
me_cube_003.from_pydata([(0.1433, -1.0, -1.0), (0.1433, -1.0, 1.0), (0.1433, -0.9631, -1.0), (-0.6133, -1.0, -1.0), (-0.6133, -1.0, 1.0), (-0.6133, -0.9631, -1.0), (0.1433, -1.0, 51.27), (-0.6133, -1.0, 51.27), (-0.6133, -1.0, 17.7), (0.1433, -1.0, 17.7), (-0.6133, -1.0, 34.48), (0.1433, -1.0, 34.48), (0.1433, -0.9139, -1.0), (-0.6133, -0.9139, -1.0), (0.1433, -1.019, -1.019), (0.1433, -1.027, 1.0), (0.1433, -0.9631, -1.027), (-0.6133, -1.019, -1.019), (-0.6133, -1.027, 1.0), (-0.6133, -0.9631, -1.027), (0.1433, -1.027, 51.27), (-0.6133, -1.027, 51.27), (-0.6133, -1.027, 17.7), (0.1433, -1.027, 17.7), (-0.6133, -1.027, 34.48), (0.1433, -1.027, 34.48), (0.1433, -0.9139, -1.027), (-0.6133, -0.9139, -1.027)], [], [(12, 13, 5, 2), (0, 3, 4, 1), (2, 5, 3, 0), (10, 7, 6, 11), (4, 8, 9, 1), (8, 10, 11, 9), (26, 16, 19, 27), (14, 15, 18, 17), (16, 14, 17, 19), (24, 25, 20, 21), (18, 15, 23, 22), (22, 23, 25, 24), (0, 1, 15, 14), (2, 0, 14, 16), (7, 10, 24, 21), (4, 3, 17, 18), (3, 5, 19, 17), (6, 7, 21, 20), (1, 9, 23, 15), (8, 4, 18, 22), (9, 11, 25, 23), (10, 8, 22, 24), (11, 6, 20, 25), (12, 2, 16, 26), (5, 13, 27, 19), (13, 12, 26, 27)])
me_cube_003.polygons.foreach_set('use_smooth', [True] * 26)
_uv = me_cube_003.uv_layers.new(name='UVMap')
_uv.uv.foreach_set('vector', [0.8978, 0.0, 0.8978, 0.01448, 0.9562, 0.01448, 0.9562, 0.0, 0.8978, 0.0, 4.244e-07, 0.0, 0.0, 0.03826, 0.8978, 0.03826, 0.9562, 0.0, 0.9562, 0.01448, 1.0, 0.01448, 1.0, 0.0, 0.0, 0.6789, 0.0, 1.0, 0.8978, 1.0, 0.8978, 0.6789, 0.0, 0.03826, 0.0, 0.3578, 0.8978, 0.3578, 0.8978, 0.03826, 0.0, 0.3578, 0.0, 0.6789, 0.8978, 0.6789, 0.8978, 0.3578, 0.8978, 0.0, 0.9562, 0.0, 0.9562, 0.01448, 0.8978, 0.01448, 0.8978, 0.0, 0.8978, 0.03826, 0.0, 0.03826, 4.244e-07, 0.0, 0.9562, 0.0, 1.0, 0.0, 1.0, 0.01448, 0.9562, 0.01448, 0.0, 0.6789, 0.8978, 0.6789, 0.8978, 1.0, 0.0, 1.0, 0.0, 0.03826, 0.8978, 0.03826, 0.8978, 0.3578, 0.0, 0.3578, 0.0, 0.3578, 0.8978, 0.3578, 0.8978, 0.6789, 0.0, 0.6789, 0.8978, 0.0, 0.8978, 0.03826, 0.8978, 0.03826, 0.8978, 0.0, 0.9562, 0.0, 1.0, 0.0, 1.0, 0.0, 0.9562, 0.0, 0.0, 1.0, 0.0, 0.6789, 0.0, 0.6789, 0.0, 1.0, 0.0, 0.03826, 4.244e-07, 0.0, 4.244e-07, 0.0, 0.0, 0.03826, 1.0, 0.01448, 0.9562, 0.01448, 0.9562, 0.01448, 1.0, 0.01448, 0.8978, 1.0, 0.0, 1.0, 0.0, 1.0, 0.8978, 1.0, 0.8978, 0.03826, 0.8978, 0.3578, 0.8978, 0.3578, 0.8978, 0.03826, 0.0, 0.3578, 0.0, 0.03826, 0.0, 0.03826, 0.0, 0.3578, 0.8978, 0.3578, 0.8978, 0.6789, 0.8978, 0.6789, 0.8978, 0.3578, 0.0, 0.6789, 0.0, 0.3578, 0.0, 0.3578, 0.0, 0.6789, 0.8978, 0.6789, 0.8978, 1.0, 0.8978, 1.0, 0.8978, 0.6789, 0.8978, 0.0, 0.9562, 0.0, 0.9562, 0.0, 0.8978, 0.0, 0.9562, 0.01448, 0.8978, 0.01448, 0.8978, 0.01448, 0.9562, 0.01448, 0.8978, 0.01448, 0.8978, 0.0, 0.8978, 0.0, 0.8978, 0.01448])
me_cube_003.materials.append(mat_material)
me_cube_003.use_remesh_preserve_volume = False
me_cube_003.use_remesh_preserve_attributes = False
me_cube_003.use_mirror_vertex_groups = False
me_cube_003.update()
me_cube_002 = bpy.data.meshes.new('Cube.002')
me_cube_002.from_pydata([(0.1636, 0.03676, -1.0), (0.1636, -1.0, -1.0), (0.1636, 0.03676, 1.0), (0.1636, -1.0, 1.0), (0.1433, 0.03676, -1.0), (0.1433, -1.0, -1.0), (0.1433, 0.03676, 1.0), (0.1433, -1.0, 1.0), (0.1636, -0.01636, -1.0), (0.1636, -0.01636, 1.0), (0.1433, -0.01636, -1.0), (0.1636, -0.9631, -1.0), (0.1636, -0.9631, 1.0), (0.1433, -0.9631, -1.0), (0.1636, -0.9631, 51.27), (0.1636, -1.0, 51.27), (0.1636, 0.03676, 51.27), (0.1433, 0.03676, 51.27), (0.1433, -1.0, 51.27), (0.1433, -0.9631, 51.27), (0.1636, -0.01636, 51.27), (0.1433, -0.01636, 51.27), (0.1636, -0.9631, 17.7), (0.1636, 0.03676, 17.7), (0.1433, 0.03676, 17.7), (0.1636, -1.0, 17.7), (0.1433, -1.0, 17.7), (0.1636, -0.01636, 17.7), (0.1636, -0.9631, 34.48), (0.1433, 0.03676, 34.48), (0.1636, 0.03676, 34.48), (0.1636, -1.0, 34.48), (0.1433, -1.0, 34.48), (0.1636, -0.01636, 34.48), (0.1433, -0.0836, -1.0), (0.1636, -0.0836, -1.0), (0.1636, -0.08361, 1.0), (0.1636, -0.08361, 51.27), (0.1636, -0.08361, 17.7), (0.1636, -0.08361, 34.48), (0.1636, -0.9139, -1.0), (0.1636, -0.9139, 1.0), (0.1636, -0.9139, 51.27), (0.1636, -0.9139, 17.7), (0.1636, -0.9139, 34.48), (0.1433, -0.9139, -1.0), (0.1565, 0.03676, -0.9929), (0.1578, -1.006, -0.9942), (0.1546, 0.03228, 1.0), (0.1565, -1.007, 1.0), (0.1433, 0.03676, -0.99), (0.1433, -1.007, -0.9929), (0.1433, 0.02676, 1.0), (0.1433, -1.01, 1.0), (0.1565, -0.01636, -0.9929), (0.1536, -0.01636, 1.0), (0.1433, -0.01636, -0.99), (0.1565, -0.9631, -0.9929), (0.1536, -0.9631, 1.0), (0.1433, -0.9631, -0.99), (0.1565, -0.9631, 51.26), (0.1578, -1.006, 51.26), (0.1578, 0.03098, 51.26), (0.1433, 0.02969, 51.26), (0.1433, -1.007, 51.26), (0.1433, -0.9631, 51.26), (0.1565, -0.01636, 51.26), (0.1433, -0.01636, 51.26), (0.1536, -0.9631, 17.7), (0.1565, 0.02969, 17.7), (0.1433, 0.02676, 17.7), (0.1565, -1.007, 17.7), (0.1433, -1.01, 17.7), (0.1536, -0.01636, 17.7), (0.1536, -0.9631, 34.48), (0.1433, 0.02676, 34.48), (0.1565, 0.02969, 34.48), (0.1565, -1.007, 34.48), (0.1433, -1.01, 34.48), (0.1536, -0.01636, 34.48), (0.1433, -0.0836, -0.99), (0.1546, -0.0836, -0.9955), (0.1536, -0.08361, 1.0), (0.1565, -0.08361, 51.26), (0.1536, -0.08361, 17.7), (0.1536, -0.08361, 34.48), (0.1546, -0.9139, -0.9955), (0.1536, -0.9139, 1.0), (0.1565, -0.9139, 51.26), (0.1536, -0.9139, 17.7), (0.1536, -0.9139, 34.48), (0.1433, -0.9139, -0.99)], [], [(11, 12, 3, 1), (1, 5, 7, 3), (33, 30, 16, 20), (11, 1, 5, 13), (0, 8, 10, 4), (32, 18, 15, 31), (0, 2, 9, 8), (40, 11, 13, 45), (31, 28, 14, 15), (40, 41, 12, 11), (30, 29, 17, 16), (14, 19, 18, 15), (16, 17, 21, 20), (20, 21, 19, 14, 42, 37), (39, 33, 20, 37), (36, 9, 27, 38), (2, 6, 24, 23), (3, 12, 22, 25), (7, 26, 25, 3), (9, 2, 23, 27), (38, 27, 33, 39), (23, 24, 29, 30), (25, 22, 28, 31), (26, 32, 31, 25), (27, 23, 30, 33), (43, 38, 39, 44), (41, 36, 38, 43), (44, 39, 37, 42), (8, 9, 36, 35), (8, 35, 34, 10), (28, 44, 42, 14), (12, 41, 43, 22), (22, 43, 44, 28), (35, 36, 41, 40), (57, 47, 49, 58), (47, 49, 53, 51), (79, 66, 62, 76), (57, 59, 51, 47), (46, 50, 56, 54), (78, 77, 61, 64), (46, 54, 55, 48), (86, 91, 59, 57), (77, 61, 60, 74), (86, 57, 58, 87), (76, 62, 63, 75), (60, 61, 64, 65), (62, 66, 67, 63), (66, 83, 88, 60, 65, 67), (85, 83, 66, 79), (82, 84, 73, 55), (48, 69, 70, 52), (49, 71, 68, 58), (53, 49, 71, 72), (55, 73, 69, 48), (84, 85, 79, 73), (69, 76, 75, 70), (71, 77, 74, 68), (72, 71, 77, 78), (73, 79, 76, 69), (89, 90, 85, 84), (87, 89, 84, 82), (90, 88, 83, 85), (54, 81, 82, 55), (54, 56, 80, 81), (74, 60, 88, 90), (58, 68, 89, 87), (68, 74, 90, 89), (81, 86, 87, 82), (2, 0, 46, 48), (0, 4, 50, 46), (6, 2, 48, 52), (7, 5, 51, 53), (4, 10, 56, 50), (10, 34, 80, 56), (17, 29, 75, 63), (13, 5, 51, 59), (18, 19, 65, 64), (21, 17, 63, 67), (19, 21, 67, 65), (26, 7, 53, 72), (24, 6, 52, 70), (32, 26, 72, 78), (29, 24, 70, 75), (18, 32, 78, 64), (34, 35, 81, 80), (35, 40, 86, 81), (45, 13, 59, 91), (40, 45, 91, 86)])
me_cube_002.polygons.foreach_set('use_smooth', [True] * 88)
_uv = me_cube_002.uv_layers.new(name='UVMap')
_uv.uv.foreach_set('vector', [0.8945, 0.0, 0.8945, 0.03826, 0.9275, 0.03826, 0.9275, 0.0, 0.9456, 1.0, 0.9275, 1.0, 0.9275, 0.9617, 0.9456, 0.9617, 0.04752, 0.6789, 2.823e-06, 0.6789, 3.956e-06, 1.0, 0.04752, 1.0, 1.0, 0.003008, 1.0, 0.002303, 0.9819, 0.002303, 0.9819, 0.003008, 1.0, 0.002303, 1.0, 0.001287, 0.9819, 0.001287, 0.9819, 0.002303, 0.9275, 0.3211, 0.9275, 0.0, 0.9456, 0.0, 0.9456, 0.3211, 0.0, 2.281e-09, 5.599e-07, 0.03826, 0.04752, 0.03826, 0.04752, 2.281e-09, 1.0, 0.003951, 1.0, 0.003008, 0.9819, 0.003008, 0.9819, 0.003951, 0.9275, 0.6789, 0.8945, 0.6789, 0.8945, 1.0, 0.9275, 1.0, 0.8504, 0.0, 0.8504, 0.03826, 0.8945, 0.03826, 0.8945, 0.0, 0.9456, 0.3211, 0.9637, 0.3211, 0.9637, 0.0, 0.9456, 0.0, 0.9637, 0.0007056, 0.9819, 0.0007056, 0.9819, 0.0, 0.9637, 0.0, 0.9637, 0.01984, 0.9819, 0.01984, 0.9819, 0.01882, 0.9637, 0.01882, 0.9637, 0.01882, 0.9819, 0.01882, 0.9819, 0.0007056, 0.9637, 0.0007056, 0.9637, 0.001648, 0.9637, 0.01753, 0.1077, 0.6789, 0.04752, 0.6789, 0.04752, 1.0, 0.1077, 1.0, 0.1077, 0.03826, 0.04752, 0.03826, 0.04752, 0.3578, 0.1077, 0.3578, 0.9456, 0.9617, 0.9637, 0.9617, 0.9637, 0.6422, 0.9456, 0.6422, 0.9275, 0.03826, 0.8945, 0.03826, 0.8945, 0.3578, 0.9275, 0.3578, 0.9275, 0.9617, 0.9275, 0.6422, 0.9456, 0.6422, 0.9456, 0.9617, 0.04752, 0.03826, 5.599e-07, 0.03826, 1.683e-06, 0.3578, 0.04752, 0.3578, 0.1077, 0.3578, 0.04752, 0.3578, 0.04752, 0.6789, 0.1077, 0.6789, 0.9456, 0.6422, 0.9637, 0.6422, 0.9637, 0.3211, 0.9456, 0.3211, 0.9275, 0.3578, 0.8945, 0.3578, 0.8945, 0.6789, 0.9275, 0.6789, 0.9275, 0.6422, 0.9275, 0.3211, 0.9456, 0.3211, 0.9456, 0.6422, 0.04752, 0.3578, 1.683e-06, 0.3578, 2.823e-06, 0.6789, 0.04752, 0.6789, 0.8504, 0.3578, 0.1077, 0.3578, 0.1077, 0.6789, 0.8504, 0.6789, 0.8504, 0.03826, 0.1077, 0.03826, 0.1077, 0.3578, 0.8504, 0.3578, 0.8504, 0.6789, 0.1077, 0.6789, 0.1077, 1.0, 0.8504, 1.0, 0.04752, 2.281e-09, 0.04752, 0.03826, 0.1077, 0.03826, 0.1077, 2.281e-09, 1.0, 0.001287, 1.0, 0.0, 0.9819, 5.702e-10, 0.9819, 0.001287, 0.8945, 0.6789, 0.8504, 0.6789, 0.8504, 1.0, 0.8945, 1.0, 0.8945, 0.03826, 0.8504, 0.03826, 0.8504, 0.3578, 0.8945, 0.3578, 0.8945, 0.3578, 0.8504, 0.3578, 0.8504, 0.6789, 0.8945, 0.6789, 0.1077, 2.281e-09, 0.1077, 0.03826, 0.8504, 0.03826, 0.8504, 0.0, 0.8945, 0.0, 0.9275, 0.0, 0.9275, 0.03826, 0.8945, 0.03826, 0.9456, 1.0, 0.9456, 0.9617, 0.9275, 0.9617, 0.9275, 1.0, 0.04752, 0.6789, 0.04752, 1.0, 3.956e-06, 1.0, 2.823e-06, 0.6789, 1.0, 0.003008, 0.9819, 0.003008, 0.9819, 0.002303, 1.0, 0.002303, 1.0, 0.002303, 0.9819, 0.002303, 0.9819, 0.001287, 1.0, 0.001287, 0.9275, 0.3211, 0.9456, 0.3211, 0.9456, 0.0, 0.9275, 0.0, 0.0, 2.281e-09, 0.04752, 2.281e-09, 0.04752, 0.03826, 5.599e-07, 0.03826, 1.0, 0.003951, 0.9819, 0.003951, 0.9819, 0.003008, 1.0, 0.003008, 0.9275, 0.6789, 0.9275, 1.0, 0.8945, 1.0, 0.8945, 0.6789, 0.8504, 0.0, 0.8945, 0.0, 0.8945, 0.03826, 0.8504, 0.03826, 0.9456, 0.3211, 0.9456, 0.0, 0.9637, 0.0, 0.9637, 0.3211, 0.9637, 0.0007056, 0.9637, 0.0, 0.9819, 0.0, 0.9819, 0.0007056, 0.9637, 0.01984, 0.9637, 0.01882, 0.9819, 0.01882, 0.9819, 0.01984, 0.9637, 0.01882, 0.9637, 0.01753, 0.9637, 0.001648, 0.9637, 0.0007056, 0.9819, 0.0007056, 0.9819, 0.01882, 0.1077, 0.6789, 0.1077, 1.0, 0.04752, 1.0, 0.04752, 0.6789, 0.1077, 0.03826, 0.1077, 0.3578, 0.04752, 0.3578, 0.04752, 0.03826, 0.9456, 0.9617, 0.9456, 0.6422, 0.9637, 0.6422, 0.9637, 0.9617, 0.9275, 0.03826, 0.9275, 0.3578, 0.8945, 0.3578, 0.8945, 0.03826, 0.9275, 0.9617, 0.9456, 0.9617, 0.9456, 0.6422, 0.9275, 0.6422, 0.04752, 0.03826, 0.04752, 0.3578, 1.683e-06, 0.3578, 5.599e-07, 0.03826, 0.1077, 0.3578, 0.1077, 0.6789, 0.04752, 0.6789, 0.04752, 0.3578, 0.9456, 0.6422, 0.9456, 0.3211, 0.9637, 0.3211, 0.9637, 0.6422, 0.9275, 0.3578, 0.9275, 0.6789, 0.8945, 0.6789, 0.8945, 0.3578, 0.9275, 0.6422, 0.9456, 0.6422, 0.9456, 0.3211, 0.9275, 0.3211, 0.04752, 0.3578, 0.04752, 0.6789, 2.823e-06, 0.6789, 1.683e-06, 0.3578, 0.8504, 0.3578, 0.8504, 0.6789, 0.1077, 0.6789, 0.1077, 0.3578, 0.8504, 0.03826, 0.8504, 0.3578, 0.1077, 0.3578, 0.1077, 0.03826, 0.8504, 0.6789, 0.8504, 1.0, 0.1077, 1.0, 0.1077, 0.6789, 0.04752, 2.281e-09, 0.1077, 2.281e-09, 0.1077, 0.03826, 0.04752, 0.03826, 1.0, 0.001287, 0.9819, 0.001287, 0.9819, 5.702e-10, 1.0, 0.0, 0.8945, 0.6789, 0.8945, 1.0, 0.8504, 1.0, 0.8504, 0.6789, 0.8945, 0.03826, 0.8945, 0.3578, 0.8504, 0.3578, 0.8504, 0.03826, 0.8945, 0.3578, 0.8945, 0.6789, 0.8504, 0.6789, 0.8504, 0.3578, 0.1077, 2.281e-09, 0.8504, 0.0, 0.8504, 0.03826, 0.1077, 0.03826, 5.599e-07, 0.03826, 0.0, 2.281e-09, 0.0, 2.281e-09, 5.599e-07, 0.03826, 1.0, 0.002303, 0.9819, 0.002303, 0.9819, 0.002303, 1.0, 0.002303, 0.9637, 0.9617, 0.9456, 0.9617, 0.9456, 0.9617, 0.9637, 0.9617, 0.9275, 0.9617, 0.9275, 1.0, 0.9275, 1.0, 0.9275, 0.9617, 0.9819, 0.002303, 0.9819, 0.001287, 0.9819, 0.001287, 0.9819, 0.002303, 0.9819, 0.001287, 0.9819, 5.702e-10, 0.9819, 5.702e-10, 0.9819, 0.001287, 0.9637, 0.0, 0.9637, 0.3211, 0.9637, 0.3211, 0.9637, 0.0, 0.9819, 0.003008, 0.9819, 0.002303, 0.9819, 0.002303, 0.9819, 0.003008, 0.9819, 0.0, 0.9819, 0.0007056, 0.9819, 0.0007056, 0.9819, 0.0, 0.9819, 0.01882, 0.9819, 0.01984, 0.9819, 0.01984, 0.9819, 0.01882, 0.9819, 0.0007056, 0.9819, 0.01882, 0.9819, 0.01882, 0.9819, 0.0007056, 0.9275, 0.6422, 0.9275, 0.9617, 0.9275, 0.9617, 0.9275, 0.6422, 0.9637, 0.6422, 0.9637, 0.9617, 0.9637, 0.9617, 0.9637, 0.6422, 0.9275, 0.3211, 0.9275, 0.6422, 0.9275, 0.6422, 0.9275, 0.3211, 0.9637, 0.3211, 0.9637, 0.6422, 0.9637, 0.6422, 0.9637, 0.3211, 0.9275, 0.0, 0.9275, 0.3211, 0.9275, 0.3211, 0.9275, 0.0, 0.9819, 5.702e-10, 1.0, 0.0, 1.0, 0.0, 0.9819, 5.702e-10, 0.1077, 2.281e-09, 0.8504, 0.0, 0.8504, 0.0, 0.1077, 2.281e-09, 0.9819, 0.003951, 0.9819, 0.003008, 0.9819, 0.003008, 0.9819, 0.003951, 1.0, 0.003951, 0.9819, 0.003951, 0.9819, 0.003951, 1.0, 0.003951])
me_cube_002.materials.append(mat_material)
me_cube_002.use_remesh_preserve_volume = False
me_cube_002.use_remesh_preserve_attributes = False
me_cube_002.use_mirror_vertex_groups = False
me_cube_002.update()
me_cube_001 = bpy.data.meshes.new('Cube.001')
me_cube_001.from_pydata([(0.1433, 0.03676, 1.0), (0.1433, -1.0, 1.0), (-0.6133, 0.03676, 1.0), (-0.6133, -1.0, 1.0), (0.1433, 0.03676, 1.01), (0.1433, -1.0, 1.01), (-0.6133, 0.03676, 1.01), (-0.6133, -1.0, 1.01)], [], [(2, 0, 1, 3), (6, 7, 5, 4), (0, 2, 6, 4), (3, 1, 5, 7), (1, 0, 4, 5), (2, 3, 7, 6)])
me_cube_001.polygons.foreach_set('use_smooth', [True] * 6)
_uv = me_cube_001.uv_layers.new(name='UVMap')
_uv.uv.foreach_set('vector', [1.0, 1.0, 0.0, 1.0, 8.075e-07, 0.0, 1.0, 2.3e-07, 1.0, 1.0, 1.0, 2.3e-07, 8.075e-07, 0.0, 0.0, 1.0, 0.0, 1.0, 1.0, 1.0, 1.0, 1.0, 0.0, 1.0, 1.0, 2.3e-07, 8.075e-07, 0.0, 8.075e-07, 0.0, 1.0, 2.3e-07, 8.075e-07, 0.0, 0.0, 1.0, 0.0, 1.0, 8.075e-07, 0.0, 1.0, 1.0, 1.0, 2.3e-07, 1.0, 2.3e-07, 1.0, 1.0])
me_cube_001.materials.append(mat_material)
me_cube_001.use_remesh_preserve_volume = False
me_cube_001.use_remesh_preserve_attributes = False
me_cube_001.use_mirror_vertex_groups = False
me_cube_001.update()

# ---- objects
ob_point = bpy.data.objects.new('Point', light_point)
ob_cube = bpy.data.objects.new('Cube', me_cube)
ob_bottom = bpy.data.objects.new('Bottom', me_cube_011)
ob_pillar2 = bpy.data.objects.new('Pillar2', me_cube_010)
ob_pillar1 = bpy.data.objects.new('Pillar1', me_cube_009)
ob_outsidefloor = bpy.data.objects.new('OutSideFloor', me_cube_008)
ob_roof = bpy.data.objects.new('Roof', me_cube_006)
ob_frontwall = bpy.data.objects.new('FrontWall', me_cube_005)
ob_sidewall2 = bpy.data.objects.new('SideWall2', me_cube_004)
ob_sidewall1 = bpy.data.objects.new('SideWall1', me_cube_003)
ob_backwall = bpy.data.objects.new('BackWall', me_cube_002)
ob_floor = bpy.data.objects.new('Floor', me_cube_001)
ob_lamp = bpy.data.objects.new('Lamp', light_lamp)
ob_camera = bpy.data.objects.new('Camera', cam_camera)

# ---- transforms, parenting, visibility, modifiers, constraints
ob_point.location = (-0.5288, -1.316, -0.8489)
ob_point.lineart.crease_threshold = 0.0
ob_cube.location = (0.0, 0.0, 0.0)
ob_cube.scale = (5.781, 2.575, 0.04131)
ob_cube.lock_rotations_4d = False
ob_cube.empty_display_type = 'ARROWS'
ob_cube.lineart.crease_threshold = 0.0
ob_bottom.parent = ob_cube
ob_bottom.matrix_parent_inverse = Matrix(((0.173, 0.0, 0.0, 0.0), (0.0, 0.3884, 0.0, 0.0), (0.0, 0.0, 24.21, 0.0), (0.0, 0.0, 0.0, 1.0)))
ob_bottom.location = (0.0, 0.0, 0.0)
ob_bottom.scale = (5.781, 2.575, 0.04131)
ob_bottom.lock_rotations_4d = False
ob_bottom.empty_display_type = 'ARROWS'
ob_bottom.lineart.crease_threshold = 0.0
ob_pillar2.parent = ob_cube
ob_pillar2.matrix_parent_inverse = Matrix(((0.173, 0.0, 0.0, 0.0), (0.0, 0.3884, 0.0, 0.0), (0.0, 0.0, 24.21, 0.0), (0.0, 0.0, 0.0, 1.0)))
ob_pillar2.location = (0.0, 0.0, 0.0)
ob_pillar2.scale = (5.781, 2.575, 0.04131)
ob_pillar2.lock_rotations_4d = False
ob_pillar2.empty_display_type = 'ARROWS'
ob_pillar2.lineart.crease_threshold = 0.0
ob_pillar1.parent = ob_cube
ob_pillar1.matrix_parent_inverse = Matrix(((0.173, 0.0, 0.0, 0.0), (0.0, 0.3884, 0.0, 0.0), (0.0, 0.0, 24.21, 0.0), (0.0, 0.0, 0.0, 1.0)))
ob_pillar1.location = (0.0, 0.0, 0.0)
ob_pillar1.scale = (5.781, 2.575, 0.04131)
ob_pillar1.lock_rotations_4d = False
ob_pillar1.empty_display_type = 'ARROWS'
ob_pillar1.lineart.crease_threshold = 0.0
ob_outsidefloor.parent = ob_cube
ob_outsidefloor.matrix_parent_inverse = Matrix(((0.173, 0.0, 0.0, 0.0), (0.0, 0.3884, 0.0, 0.0), (0.0, 0.0, 24.21, 0.0), (0.0, 0.0, 0.0, 1.0)))
ob_outsidefloor.location = (0.0, 0.0, 0.0)
ob_outsidefloor.scale = (5.781, 2.575, 0.04131)
ob_outsidefloor.lock_rotations_4d = False
ob_outsidefloor.empty_display_type = 'ARROWS'
ob_outsidefloor.lineart.crease_threshold = 0.0
ob_roof.parent = ob_cube
ob_roof.matrix_parent_inverse = Matrix(((0.173, 0.0, 0.0, 0.0), (0.0, 0.3884, 0.0, 0.0), (0.0, 0.0, 24.21, 0.0), (0.0, 0.0, 0.0, 1.0)))
ob_roof.location = (0.0, 0.0, 0.0)
ob_roof.scale = (5.781, 2.575, 0.04131)
ob_roof.lock_rotations_4d = False
ob_roof.empty_display_type = 'ARROWS'
ob_roof.lineart.crease_threshold = 0.0
ob_frontwall.parent = ob_cube
ob_frontwall.matrix_parent_inverse = Matrix(((0.173, 0.0, 0.0, 0.0), (0.0, 0.3884, 0.0, 0.0), (0.0, 0.0, 24.21, 0.0), (0.0, 0.0, 0.0, 1.0)))
ob_frontwall.location = (0.0, 0.0, 0.0)
ob_frontwall.scale = (5.781, 2.575, 0.04131)
ob_frontwall.lock_rotations_4d = False
ob_frontwall.empty_display_type = 'ARROWS'
ob_frontwall.lineart.crease_threshold = 0.0
ob_sidewall2.parent = ob_cube
ob_sidewall2.matrix_parent_inverse = Matrix(((0.173, 0.0, 0.0, 0.0), (0.0, 0.3884, 0.0, 0.0), (0.0, 0.0, 24.21, 0.0), (0.0, 0.0, 0.0, 1.0)))
ob_sidewall2.location = (0.0, 0.0, 0.0)
ob_sidewall2.scale = (5.781, 2.575, 0.04131)
ob_sidewall2.lock_rotations_4d = False
ob_sidewall2.empty_display_type = 'ARROWS'
ob_sidewall2.lineart.crease_threshold = 0.0
ob_sidewall1.parent = ob_cube
ob_sidewall1.matrix_parent_inverse = Matrix(((0.173, 0.0, 0.0, 0.0), (0.0, 0.3884, 0.0, 0.0), (0.0, 0.0, 24.21, 0.0), (0.0, 0.0, 0.0, 1.0)))
ob_sidewall1.location = (0.0, 0.0, 0.0)
ob_sidewall1.scale = (5.781, 2.575, 0.04131)
ob_sidewall1.lock_rotations_4d = False
ob_sidewall1.empty_display_type = 'ARROWS'
ob_sidewall1.lineart.crease_threshold = 0.0
ob_backwall.parent = ob_cube
ob_backwall.matrix_parent_inverse = Matrix(((0.173, 0.0, 0.0, 0.0), (0.0, 0.3884, 0.0, 0.0), (0.0, 0.0, 24.21, 0.0), (0.0, 0.0, 0.0, 1.0)))
ob_backwall.location = (0.0, 0.0, 0.0)
ob_backwall.scale = (5.781, 2.575, 0.04131)
ob_backwall.lock_rotations_4d = False
ob_backwall.empty_display_type = 'ARROWS'
ob_backwall.lineart.crease_threshold = 0.0
ob_floor.parent = ob_cube
ob_floor.matrix_parent_inverse = Matrix(((0.173, 0.0, 0.0, 0.0), (0.0, 0.3884, 0.0, 0.0), (0.0, 0.0, 24.21, 0.0), (0.0, 0.0, 0.0, 1.0)))
ob_floor.location = (0.0, 0.0, 0.0)
ob_floor.scale = (5.781, 2.575, 0.04131)
ob_floor.lock_rotations_4d = False
ob_floor.empty_display_type = 'ARROWS'
ob_floor.lineart.crease_threshold = 0.0
ob_lamp.location = (4.076, 1.005, 5.904)
ob_lamp.rotation_euler = (0.6503, 0.05522, 1.866)
ob_lamp.lock_rotations_4d = False
ob_lamp.empty_display_type = 'ARROWS'
ob_lamp.color = (0.0, 0.0, 0.0, 0.0)
ob_lamp.lineart.crease_threshold = 0.0
ob_camera.location = (7.481, -6.508, 5.344)
ob_camera.rotation_euler = (1.109, 0.0, 0.8149)
ob_camera.lock_rotations_4d = False
ob_camera.empty_display_type = 'ARROWS'
ob_camera.color = (0.0, 0.0, 0.0, 0.0)
ob_camera.display_type = 'WIRE'
ob_camera.lineart.crease_threshold = 0.0

# ---- collection membership
col_collection_1.objects.link(ob_point)
col_collection_1.objects.link(ob_cube)
col_collection_1.objects.link(ob_bottom)
col_collection_1.objects.link(ob_pillar2)
col_collection_1.objects.link(ob_pillar1)
col_collection_1.objects.link(ob_outsidefloor)
col_collection_1.objects.link(ob_roof)
col_collection_1.objects.link(ob_frontwall)
col_collection_1.objects.link(ob_sidewall2)
col_collection_1.objects.link(ob_sidewall1)
col_collection_1.objects.link(ob_backwall)
col_collection_1.objects.link(ob_floor)
col_collection_1.objects.link(ob_lamp)
col_collection_1.objects.link(ob_camera)

# ---- scene / render settings (as saved in the file)
scene.camera = ob_camera
scene.frame_start = 1; scene.frame_end = 250; scene.frame_set(1)
scene.render.engine = 'BLENDER_EEVEE_NEXT'
scene.render.resolution_percentage = 50
scene.render.dither_intensity = 0.0
scene.cycles.use_denoising = False
scene.cycles.samples = 128
scene.cycles.sampling_pattern = 'TABULATED_SOBOL'
scene.cycles.use_adaptive_sampling = False
scene.cycles.use_light_tree = False
scene.cycles.blur_glossy = 0.0
scene.cycles.sample_clamp_indirect = 0.0
scene.view_settings.view_transform = 'Standard'
bpy.context.view_layer.update()
